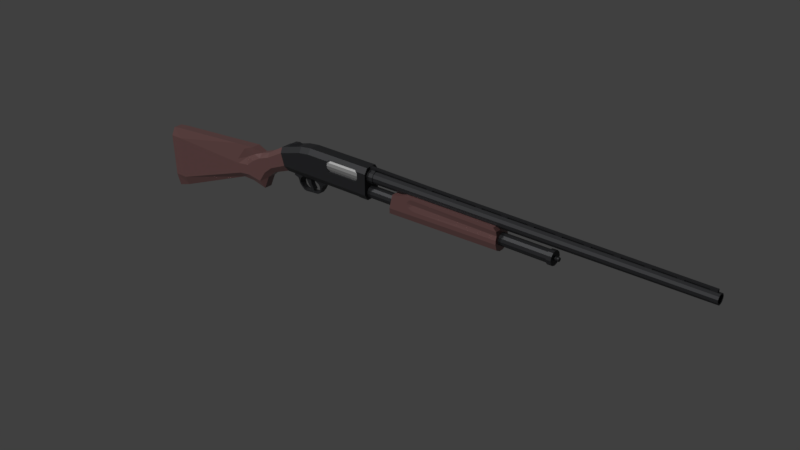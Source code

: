 # Source: PumpShotgun.blend  (saved by Blender 2.79.0; exported with 4.5.12 LTS)
import bpy
from mathutils import Matrix  # noqa: F401  (used for matrix-valued properties, if any)

bpy.ops.wm.read_factory_settings(use_empty=True)
scene = bpy.context.scene
scene.name = 'Scene'

# ---- collections
col_collection_1 = bpy.data.collections.new('Collection 1'); scene.collection.children.link(col_collection_1)

# ---- materials (node trees are filled in below, after node groups)
mat_material_001 = bpy.data.materials.new('Material.001')
mat_material_001.alpha_threshold = 0.0
mat_material_001.roughness = 0.5
mat_material_002 = bpy.data.materials.new('Material.002')
mat_material_002.alpha_threshold = 0.0
mat_material_002.roughness = 0.5
mat_material_003 = bpy.data.materials.new('Material.003')
mat_material_003.alpha_threshold = 0.0
mat_material_003.roughness = 0.5

# ---- material node trees
mat_material_001.use_nodes = True; mat_material_001.node_tree.nodes.clear()
_N = mat_material_001.node_tree.nodes; _L = mat_material_001.node_tree.links
n0 = _N.new('ShaderNodeOutputMaterial'); n0.name = 'Material Output'; n0.location = (300, 300)
n1 = _N.new('ShaderNodeBsdfPrincipled'); n1.name = 'Principled BSDF'; n1.location = (10, 300)
n1.width = 150
n1.subsurface_method = 'BURLEY'
n1.inputs[0].default_value = (0.03348, 0.03425, 0.03741, 1.0)
n1.inputs[1].default_value = 0.459
n1.inputs[2].default_value = 0.4918
n1.inputs[3].default_value = 1.45
n1.inputs[9].default_value = (1.0, 1.0, 1.0)
n1.inputs[13].default_value = 0.3934
_L.new(n1.outputs[0], n0.inputs[0])
n0.is_active_output = True
mat_material_002.use_nodes = True; mat_material_002.node_tree.nodes.clear()
_N = mat_material_002.node_tree.nodes; _L = mat_material_002.node_tree.links
n0 = _N.new('ShaderNodeOutputMaterial'); n0.name = 'Material Output'; n0.location = (300, 300)
n1 = _N.new('ShaderNodeBsdfPrincipled'); n1.name = 'Principled BSDF'; n1.location = (10, 300)
n1.width = 150
n1.subsurface_method = 'BURLEY'
n1.inputs[0].default_value = (0.1789, 0.08604, 0.08289, 1.0)
n1.inputs[1].default_value = 0.1475
n1.inputs[2].default_value = 0.3443
n1.inputs[3].default_value = 1.45
n1.inputs[9].default_value = (1.0, 1.0, 1.0)
n1.inputs[13].default_value = 1.0
_L.new(n1.outputs[0], n0.inputs[0])
n0.is_active_output = True
mat_material_003.use_nodes = True; mat_material_003.node_tree.nodes.clear()
_N = mat_material_003.node_tree.nodes; _L = mat_material_003.node_tree.links
n0 = _N.new('ShaderNodeOutputMaterial'); n0.name = 'Material Output'; n0.location = (300, 300)
n1 = _N.new('ShaderNodeBsdfPrincipled'); n1.name = 'Principled BSDF'; n1.location = (10, 300)
n1.width = 150
n1.subsurface_method = 'BURLEY'
n1.inputs[0].default_value = (0.5815, 0.5815, 0.5815, 1.0)
n1.inputs[1].default_value = 1.0
n1.inputs[2].default_value = 0.6557
n1.inputs[3].default_value = 1.45
n1.inputs[9].default_value = (1.0, 1.0, 1.0)
n1.inputs[13].default_value = 1.0
_L.new(n1.outputs[0], n0.inputs[0])
n0.is_active_output = True

# ---- world
world_world = bpy.data.worlds.new('World'); scene.world = world_world
world_world.color = (0.05088, 0.05088, 0.05088)
world_world.use_sun_shadow = False
world_world.sun_shadow_jitter_overblur = 0.0
world_world.cycles.sampling_method = 'MANUAL'

# ---- lights
light_sun_001 = bpy.data.lights.new('Sun.001', 'SUN')
light_sun_001.transmission_factor = 0.0
light_sun_001.angle = 0.1993
light_sun_001.energy = 1.0
light_sun_001.shadow_buffer_clip_start = 0.5
light_sun_001.shadow_soft_size = 0.1
light_sun_001.shadow_cascade_max_distance = 1000.0
light_sun = bpy.data.lights.new('Sun', 'SUN')
light_sun.transmission_factor = 0.0
light_sun.angle = 0.1993
light_sun.energy = 1.0
light_sun.shadow_buffer_clip_start = 0.5
light_sun.shadow_soft_size = 0.1
light_sun.shadow_cascade_max_distance = 1000.0

# ---- meshes
me_cube_007 = bpy.data.meshes.new('Cube.007')
me_cube_007.from_pydata([(-1.474, -1.0, 0.7226), (-1.474, 1.0, 0.7226), (7.93, -1.0, 0.729), (7.93, 1.0, 0.729), (-0.2885, 1.0, 1.0), (-0.2885, -1.0, 1.0), (-0.9, -1.0, 0.7849), (-0.9, 1.0, 0.7849), (7.674, 1.0, 1.0), (7.674, -1.0, 1.0), (-1.923, -0.273, -1.201), (-1.753, -1.0, -0.4701), (-1.873, -0.7871, -0.9867), (-1.753, 1.0, -0.4701), (-1.923, 0.273, -1.201), (-1.873, 0.7871, -0.9867), (7.93, -1.0, -0.2729), (7.93, -0.273, -1.0), (7.93, -0.7871, -0.787), (7.93, 0.273, -1.0), (7.93, 1.0, -0.2729), (7.93, 0.7871, -0.787), (-0.6985, 0.273, -1.176), (-0.5609, 1.0, -0.4458), (-0.6582, 0.7871, -0.9619), (-0.6985, -0.273, -1.176), (-0.5609, -1.0, -0.4458), (-0.6582, -0.7871, -0.9619), (-1.192, 1.0, -0.4587), (-1.363, 0.273, -1.189), (-1.313, 0.7871, -0.9753), (-1.192, -1.0, -0.4587), (-1.363, -0.273, -1.189), (-1.313, -0.7871, -0.9753), (7.666, -1.0, -0.2783), (7.661, -0.273, -1.005), (7.663, -0.7871, -0.7925), (7.666, 1.0, -0.2783), (7.661, 0.273, -1.005), (7.663, 0.7871, -0.7925), (7.93, 1.0, 0.04167), (7.668, 1.0, 0.03808), (7.672, 1.0, 0.7322), (7.672, -1.0, 0.7322), (7.668, -1.0, 0.03808), (7.93, -1.0, 0.04167), (0.4784, 1.0, -0.06052), (0.02321, 1.0, 0.1067), (-0.08827, 1.0, 0.3297), (-0.08827, 1.0, 0.5062), (0.07895, 1.0, 0.7291), (0.3391, 1.0, 0.8221), (0.4784, -1.0, -0.06052), (0.02321, -1.0, 0.1067), (-0.08827, -1.0, 0.3297), (-0.08827, -1.0, 0.5062), (0.07896, -1.0, 0.7291), (0.3391, -1.0, 0.8221), (7.93, 0.884, 0.3668), (7.67, 0.884, 0.3678), (7.93, -0.884, 0.3668), (7.67, -0.884, 0.3678), (0.432, 0.884, 0.3947), (0.432, -0.884, 0.3947), (-3.624, 0.687, 1.086), (24.19, 0.4443, 1.149), (-3.624, 0.5026, 0.8486), (24.19, 0.3346, 1.007), (-3.624, 0.1836, 0.7114), (24.19, 0.1247, 0.917), (-3.624, -0.1846, 0.7116), (24.19, -0.1253, 0.9171), (-3.624, -0.5033, 0.8491), (24.19, -0.3351, 1.008), (-3.624, -0.6872, 1.087), (24.19, -0.4444, 1.149), (-3.624, -0.687, 1.362), (24.19, -0.4443, 1.299), (-3.624, -0.5026, 1.6), (24.19, -0.3346, 1.441), (-3.624, -0.1836, 1.737), (24.19, -0.1247, 1.531), (-3.624, 0.1846, 1.737), (24.19, 0.1253, 1.531), (-3.624, 0.5033, 1.599), (24.19, 0.3351, 1.441), (-3.624, 0.6872, 1.361), (24.19, 0.4444, 1.299), (-3.624, 0.745, 1.075), (-3.624, 0.5451, 0.8169), (-3.624, 0.1992, 0.6681), (-3.624, -0.2001, 0.6683), (-3.624, -0.5458, 0.8174), (-3.624, -0.7453, 1.076), (-3.624, -0.745, 1.373), (-3.624, -0.5451, 1.631), (-3.624, -0.1992, 1.78), (-3.624, 0.2001, 1.78), (-3.624, 0.5458, 1.631), (-3.624, 0.7452, 1.373), (-4.189, 0.745, 1.075), (-4.189, 0.5451, 0.8169), (-4.189, 0.1992, 0.6681), (-4.189, -0.2001, 0.6683), (-4.189, -0.5458, 0.8174), (-4.189, -0.7453, 1.076), (-4.189, -0.745, 1.373), (-4.189, -0.5451, 1.631), (-4.189, -0.1992, 1.78), (-4.189, 0.2001, 1.78), (-4.189, 0.5458, 1.631), (-4.189, 0.7452, 1.373), (-4.208, 0.6583, -0.08113), (-4.208, 0.5701, -0.3267), (-4.208, 0.3292, -0.5065), (-4.208, 5.534e-08, -0.5723), (-4.208, -0.3292, -0.5065), (-4.208, -0.5701, -0.3267), (-4.208, -0.6583, -0.08113), (-4.208, -0.5701, 0.1644), (-4.208, -0.3292, 0.3442), (-4.208, -2.22e-07, 0.41), (-4.208, 0.3292, 0.3442), (-4.208, 0.5701, 0.1644), (11.94, 0.5701, -0.3267), (11.94, 0.6583, -0.08113), (11.94, 0.3292, -0.5065), (11.94, 5.534e-08, -0.5723), (11.94, -0.3292, -0.5065), (11.94, -0.5701, -0.3267), (11.94, -0.6583, -0.08113), (11.94, -0.5701, 0.1644), (11.94, -0.3292, 0.3442), (11.94, -2.22e-07, 0.41), (11.94, 0.3292, 0.3442), (11.94, 0.5701, 0.1644), (11.94, 0.674, -0.3714), (11.94, 0.7783, -0.08113), (11.94, 0.3891, -0.584), (11.94, 6.904e-08, -0.6617), (11.94, -0.3891, -0.584), (11.94, -0.674, -0.3714), (11.94, -0.7783, -0.08113), (11.94, -0.674, 0.2092), (11.94, -0.3891, 0.4217), (11.94, -2.588e-07, 0.4995), (11.94, 0.3891, 0.4217), (11.94, 0.674, 0.2092), (12.34, 0.674, -0.3714), (12.34, 0.7783, -0.08113), (12.34, 0.3891, -0.584), (12.34, 6.904e-08, -0.6617), (12.34, -0.3891, -0.584), (12.34, -0.674, -0.3714), (12.34, -0.7783, -0.08113), (12.34, -0.674, 0.2092), (12.34, -0.3891, 0.4217), (12.34, -2.588e-07, 0.4995), (12.34, 0.3891, 0.4217), (12.34, 0.674, 0.2092), (12.34, 0.1533, -0.1472), (12.34, 0.177, -0.08113), (12.34, 0.08852, -0.1955), (12.34, -2.171e-08, -0.2132), (12.34, -0.08852, -0.1955), (12.34, -0.1533, -0.1472), (12.34, -0.177, -0.08113), (12.34, -0.1533, -0.0151), (12.34, -0.08852, 0.03325), (12.34, -9.628e-08, 0.05094), (12.34, 0.08852, 0.03325), (12.34, 0.1533, -0.0151), (12.4, 0.1533, -0.1472), (12.4, 0.177, -0.08113), (12.4, 0.08852, -0.1955), (12.4, -2.171e-08, -0.2132), (12.4, -0.08852, -0.1955), (12.4, -0.1533, -0.1472), (12.4, -0.177, -0.08113), (12.4, -0.1533, -0.01509), (12.4, -0.08852, 0.03325), (12.4, -9.628e-08, 0.05094), (12.4, 0.08852, 0.03325), (12.4, 0.1533, -0.01509), (12.4, 0.2046, -0.1693), (12.4, 0.2363, -0.08113), (12.4, 0.1181, -0.2338), (12.4, -1.247e-08, -0.2574), (12.4, -0.1181, -0.2338), (12.4, -0.2046, -0.1693), (12.4, -0.2363, -0.08113), (12.4, -0.2046, 0.007007), (12.4, -0.1181, 0.07153), (12.4, -1.12e-07, 0.09514), (12.4, 0.1181, 0.07153), (12.4, 0.2046, 0.007007), (12.65, 0.2046, -0.1693), (12.65, 0.2363, -0.08113), (12.65, 0.1181, -0.2338), (12.65, -1.247e-08, -0.2574), (12.65, -0.1181, -0.2338), (12.65, -0.2046, -0.1693), (12.65, -0.2363, -0.08113), (12.65, -0.2046, 0.007007), (12.65, -0.1181, 0.07153), (12.65, -1.12e-07, 0.09514), (12.65, 0.1181, 0.07153), (12.65, 0.2046, 0.007007), (12.7, 0.1795, -0.1584), (12.7, 0.2072, -0.08113), (12.7, 0.1036, -0.215), (12.7, -1.607e-08, -0.2357), (12.7, -0.1036, -0.215), (12.7, -0.1795, -0.1584), (12.7, -0.2072, -0.08113), (12.7, -0.1795, -0.003832), (12.7, -0.1036, 0.05275), (12.7, -1.034e-07, 0.07347), (12.7, 0.1036, 0.05275), (12.7, 0.1795, -0.003832), (23.99, -0.1448, 1.628), (23.49, -0.1455, 1.63), (21.76, -0.1479, 1.637), (21.25, -0.1486, 1.639), (19.51, -0.1511, 1.646), (18.99, -0.1518, 1.648), (17.27, -0.1542, 1.655), (16.76, -0.1549, 1.657), (15.04, -0.1574, 1.663), (14.51, -0.1581, 1.665), (12.82, -0.1605, 1.672), (12.3, -0.1612, 1.674), (10.59, -0.1636, 1.681), (10.08, -0.1643, 1.683), (8.413, -0.1667, 1.689), (7.881, -0.1674, 1.692), (6.213, -0.1698, 1.698), (5.681, -0.1705, 1.7), (3.996, -0.1729, 1.707), (3.466, -0.1737, 1.709), (1.795, -0.176, 1.715), (1.28, -0.1767, 1.717), (23.99, 0.1455, 1.628), (23.49, 0.1462, 1.63), (21.76, 0.1486, 1.637), (21.25, 0.1494, 1.639), (19.51, 0.1518, 1.646), (18.99, 0.1526, 1.648), (17.27, 0.155, 1.654), (16.76, 0.1557, 1.656), (15.04, 0.1581, 1.663), (14.51, 0.1589, 1.665), (12.82, 0.1613, 1.672), (12.3, 0.162, 1.674), (10.59, 0.1644, 1.681), (10.08, 0.1652, 1.683), (8.413, 0.1675, 1.689), (7.882, 0.1683, 1.691), (6.213, 0.1706, 1.698), (5.681, 0.1714, 1.7), (3.996, 0.1738, 1.707), (3.466, 0.1745, 1.709), (1.795, 0.1769, 1.715), (1.28, 0.1776, 1.717), (23.99, -0.1447, 1.731), (23.49, -0.1454, 1.733), (21.76, -0.1478, 1.74), (21.25, -0.1485, 1.742), (19.51, -0.151, 1.749), (18.99, -0.1517, 1.751), (17.27, -0.1541, 1.758), (16.76, -0.1549, 1.76), (15.04, -0.1573, 1.766), (14.51, -0.158, 1.768), (12.82, -0.1604, 1.775), (12.3, -0.1611, 1.777), (10.59, -0.1635, 1.784), (10.08, -0.1643, 1.786), (8.413, -0.1666, 1.792), (7.881, -0.1674, 1.794), (6.214, -0.1697, 1.801), (5.682, -0.1705, 1.803), (3.997, -0.1728, 1.81), (3.466, -0.1736, 1.812), (1.796, -0.1759, 1.818), (1.281, -0.1767, 1.82), (23.99, 0.1456, 1.731), (23.49, 0.1463, 1.733), (21.76, 0.1487, 1.74), (21.25, 0.1494, 1.742), (19.51, 0.1519, 1.749), (18.99, 0.1527, 1.751), (17.27, 0.1551, 1.757), (16.76, 0.1558, 1.759), (15.04, 0.1582, 1.766), (14.51, 0.159, 1.768), (12.82, 0.1614, 1.775), (12.3, 0.1621, 1.777), (10.59, 0.1645, 1.784), (10.08, 0.1653, 1.786), (8.413, 0.1676, 1.792), (7.882, 0.1684, 1.794), (6.214, 0.1707, 1.801), (5.682, 0.1715, 1.803), (3.997, 0.1739, 1.81), (3.467, 0.1746, 1.812), (1.795, 0.177, 1.818), (1.281, 0.1777, 1.82), (23.99, -0.1446, 1.841), (23.49, -0.1453, 1.843), (21.76, -0.1477, 1.85), (21.25, -0.1484, 1.852), (19.52, -0.1509, 1.858), (18.99, -0.1516, 1.86), (17.27, -0.154, 1.867), (16.76, -0.1548, 1.869), (15.04, -0.1572, 1.876), (14.51, -0.1579, 1.878), (12.82, -0.1603, 1.885), (12.31, -0.161, 1.887), (10.59, -0.1634, 1.893), (10.08, -0.1642, 1.895), (8.414, -0.1665, 1.902), (7.881, -0.1673, 1.904), (6.214, -0.1696, 1.911), (5.682, -0.1704, 1.913), (3.997, -0.1727, 1.919), (3.467, -0.1735, 1.921), (1.796, -0.1758, 1.928), (1.281, -0.1766, 1.93), (23.99, 0.1457, 1.841), (23.49, 0.1464, 1.843), (21.76, 0.1488, 1.849), (21.25, 0.1495, 1.851), (19.51, 0.152, 1.858), (18.99, 0.1527, 1.86), (17.27, 0.1552, 1.867), (16.76, 0.1559, 1.869), (15.04, 0.1583, 1.876), (14.51, 0.1591, 1.878), (12.82, 0.1615, 1.885), (12.31, 0.1622, 1.887), (10.59, 0.1646, 1.893), (10.08, 0.1653, 1.895), (8.414, 0.1677, 1.902), (7.883, 0.1685, 1.904), (6.214, 0.1708, 1.911), (5.682, 0.1716, 1.913), (3.997, 0.174, 1.919), (3.467, 0.1747, 1.921), (1.795, 0.1771, 1.928), (1.281, 0.1778, 1.93), (-3.624, -0.1991, 1.877), (-3.624, 0.2002, 1.877), (-4.189, -0.1991, 1.877), (-4.189, 0.2002, 1.877), (-3.624, -0.199, 1.987), (-3.624, 0.2003, 1.986), (-4.189, -0.199, 1.987), (-4.189, 0.2003, 1.986), (-13.24, 0.6253, 1.249), (-13.24, -0.6253, 1.249), (-13.12, 1.004, 0.8526), (-13.12, -1.004, 0.8526), (-12.82, 1.004, -0.1722), (-12.82, -1.004, -0.1722), (-12.67, 0.5591, -0.6658), (-12.67, -0.5591, -0.6658), (-14.88, 0.5334, 0.2932), (-14.88, -0.5334, 0.2932), (-14.78, 0.8567, -0.04506), (-14.78, -0.8567, -0.04506), (-14.4, 0.4769, -1.34), (-14.4, -0.4769, -1.34), (-14.52, 0.8567, -0.9192), (-14.52, -0.8567, -0.9192), (-16.84, 0.5334, 0.2317), (-16.84, -0.5334, 0.2317), (-16.55, 0.8567, -0.8193), (-16.55, -0.8567, -0.8193), (-15.63, 0.4769, -3.118), (-15.63, -0.4769, -3.118), (-15.91, 0.8567, -2.456), (-15.91, -0.8567, -2.456), (-15.31, -0.8567, -1.563), (-15.31, 0.8567, -1.563), (-15.14, -0.4769, -2.003), (-15.14, 0.4769, -2.003), (-15.75, -0.8567, -0.3858), (-15.75, 0.8567, -0.3858), (-15.85, -0.3806, -0.04757), (-15.85, 0.3806, -0.04757), (-25.89, 0.5334, -0.4471), (-25.89, -0.5334, -0.4471), (-25.83, 0.8567, -1.282), (-25.83, -0.8567, -1.282), (-25.53, 0.4769, -5.73), (-25.53, -0.4769, -5.73), (-25.58, 0.8567, -4.929), (-25.58, -0.8567, -4.929), (-18.87, 0.5334, 0.07096), (-18.41, 0.8567, -1.55), (-18.07, 0.4769, -2.775), (-18.24, 0.8567, -2.379), (-18.87, -0.5334, 0.07096), (-18.41, -0.8567, -1.55), (-18.24, -0.8567, -2.379), (-18.07, -0.4769, -2.775), (-17.84, 0.5334, 0.1524), (-17.2, 0.8567, -2.262), (-17.32, -0.8567, -1.401), (-16.98, -0.4769, -2.793), (-17.32, 0.8567, -1.401), (-16.98, 0.4769, -2.793), (-17.84, -0.5334, 0.1524), (-17.2, -0.8567, -2.262), (-17.75, -0.5907, -0.1231), (-18.51, 0.7851, -1.192), (-17.75, 0.5907, -0.1231), (-18.51, -0.7851, -1.192), (-16.67, -0.5125, -0.3694), (-17.52, 0.5245, -0.8167), (-17.52, -0.5245, -0.8167), (-16.67, 0.5125, -0.3694), (-26.78, 0.5334, -0.5531), (-26.78, -0.5334, -0.5531), (-26.89, 0.8567, -1.282), (-26.89, -0.8567, -1.282), (-26.7, 0.4769, -6.087), (-26.7, -0.4769, -6.087), (-26.73, 0.8567, -4.929), (-26.73, -0.8567, -4.929), (-8.562, -0.4991, -0.5676), (-8.562, -0.4991, -0.4561), (-8.562, 0.4991, -0.5676), (-8.562, 0.4991, -0.4561), (-4.975, -0.1992, -0.5676), (-5.198, -0.4991, -0.5676), (-5.04, -0.4113, -0.5676), (-5.198, -0.4991, -0.4561), (-4.975, -0.1992, -0.4561), (-5.04, -0.4113, -0.4561), (-5.198, 0.4991, -0.5676), (-4.975, 0.1992, -0.5676), (-5.04, 0.4113, -0.5676), (-4.975, 0.1992, -0.4561), (-5.198, 0.4991, -0.4561), (-5.04, 0.4113, -0.4561), (-8.173, -0.7446, 0.6563), (-8.173, -0.7446, 1.701), (-8.173, 0.5412, 0.6563), (-8.173, 0.5412, 1.701), (-4.959, -0.7446, 0.6563), (-4.959, -0.7446, 1.701), (-4.959, 0.5412, 0.6563), (-4.959, 0.5412, 1.701), (-8.173, -0.9272, 0.9175), (-8.173, -0.9888, 1.179), (-8.173, -0.9272, 1.44), (-8.173, 0.5412, 1.44), (-8.173, 0.5412, 1.179), (-8.173, 0.5412, 0.9175), (-4.959, 0.5412, 1.44), (-4.959, 0.5412, 1.179), (-4.959, 0.5412, 0.9175), (-4.959, -0.9272, 1.44), (-4.959, -0.9888, 1.179), (-4.959, -0.9272, 0.9175), (-11.04, 0.6317, 1.878), (-13.25, 0.6317, 1.255), (-13.25, -0.6317, 1.255), (-11.04, -0.6317, 1.878), (-10.07, 0.6317, 1.999), (-10.07, -0.6317, 1.999), (-11.04, 1.015, 1.444), (-13.13, 1.015, 0.8547), (-13.13, -1.015, 0.8547), (-11.04, -1.015, 1.444), (-4.177, 0.6317, 1.999), (-4.177, -0.6317, 1.999), (-10.07, 1.015, 1.564), (-10.07, -1.015, 1.564), (-12.82, 1.015, -0.1806), (-11.04, 1.015, -0.1806), (-11.04, -1.015, -0.1806), (-12.82, -1.015, -0.1806), (-4.177, 0.5648, -0.6793), (-4.177, 1.015, -0.1806), (-4.177, 1.015, 1.564), (-4.177, -1.015, 1.564), (-4.177, -1.015, -0.1806), (-4.177, -0.5648, -0.6793), (-8.008, -1.015, 1.564), (-7.898, -0.9177, 1.674), (-5.204, -0.9177, 1.674), (-5.094, -1.015, 1.564), (-10.07, 1.015, -0.1806), (-10.07, -1.015, -0.1806), (-11.04, 0.5648, -0.6793), (-11.98, 0.5648, -0.6793), (-12.67, 0.5648, -0.6793), (-12.67, -0.5648, -0.6793), (-11.98, -0.5648, -0.6793), (-11.04, -0.5648, -0.6793), (-4.973, 0.5648, -0.6793), (-4.973, -0.5648, -0.6793), (-4.973, -0.5197, -0.6793), (-4.954, -0.5197, -0.6793), (-4.954, 0.5197, -0.6793), (-4.973, 0.5197, -0.6793), (-5.104, 0.6209, -0.6171), (-4.973, -1.015, 1.443), (-4.973, -1.015, 0.9304), (-5.204, -1.015, 0.6987), (-7.898, -1.015, 0.6987), (-8.13, -1.015, 0.9304), (-8.13, -1.015, 1.443), (-5.104, -0.6209, -0.6171), (-10.07, 0.5648, -0.6793), (-10.07, -0.5648, -0.6793), (-11.23, 0.5648, -0.8272), (-11.98, 0.5648, -0.8272), (-11.98, -0.5648, -0.8272), (-11.23, -0.5648, -0.8272), (-5.104, 0.5197, -0.6171), (-5.104, -0.5197, -0.6171), (-5.103, -0.5197, 0.7999), (-4.973, -0.5197, 0.9304), (-4.973, -0.5197, 1.443), (-5.103, -0.5197, 1.573), (-5.103, -0.5197, 1.729), (-4.953, -0.5197, 1.729), (-4.953, 0.5197, 1.729), (-5.103, 0.5197, 1.729), (-8.371, 0.6209, -0.6171), (-8.371, -0.6209, -0.6171), (-9.773, 0.5648, -0.6793), (-9.773, -0.5648, -0.6793), (-11.31, 0.5648, -0.922), (-11.64, 0.5648, -0.922), (-11.64, -0.5648, -0.922), (-11.31, -0.5648, -0.922), (-8.371, 0.5197, -0.6171), (-8.371, -0.5197, -0.6171), (-8.37, -0.5197, 1.729), (-5.204, -0.5197, 1.674), (-7.898, -0.5197, 1.674), (-8.13, -0.5197, 1.443), (-8.13, -0.5197, 0.9304), (-7.898, -0.5197, 0.6987), (-5.204, -0.5197, 0.6987), (-8.37, 0.5197, 1.729), (-11.39, 0.5035, -1.056), (-11.59, 0.5035, -1.056), (-11.59, -0.5035, -1.056), (-11.39, -0.5035, -1.056), (-8.491, 0.5197, -0.6793), (-8.491, 0.5648, -0.6793), (-8.491, -0.5648, -0.6793), (-8.491, -0.5197, -0.6793), (-8.509, -0.5197, -0.6793), (-8.507, -0.5197, 1.729), (-8.509, 0.5197, -0.6793), (-8.507, 0.5197, 1.729), (-8.531, 0.5648, -0.6793), (-8.531, -0.5648, -0.6793), (-9.401, 0.5035, -0.9338), (-9.401, -0.5035, -0.9338), (-11.56, 0.3946, -1.463), (-11.46, -0.3946, -1.342), (-8.906, 0.5035, -0.9096), (-9.32, 0.451, -1.185), (-9.32, -0.451, -1.185), (-11.56, -0.3946, -1.463), (-11.46, 0.3946, -1.342), (-8.906, -0.5035, -0.9096), (-9.35, 0.3946, -1.428), (-9.35, -0.3946, -1.428), (-9.092, -0.451, -1.184), (-11.42, 0.313, -1.734), (-11.42, -0.313, -1.734), (-11.32, -0.313, -1.663), (-11.32, 0.313, -1.663), (-9.092, 0.451, -1.184), (-9.505, 0.313, -1.673), (-9.505, -0.313, -1.673), (-9.218, -0.3946, -1.458), (-11.16, 0.313, -1.947), (-11.16, -0.313, -1.947), (-11.1, -0.313, -1.822), (-11.1, 0.313, -1.822), (-9.218, 0.3946, -1.458), (-9.723, 0.313, -1.779), (-9.723, -0.313, -1.779), (-9.433, -0.313, -1.78), (-10.94, 0.313, -2.004), (-10.94, -0.313, -2.004), (-10.93, -0.313, -1.865), (-10.93, 0.313, -1.865), (-9.433, 0.313, -1.78), (-9.651, 0.313, -1.898), (-9.651, -0.313, -1.898), (-11.55, 0.3375, 1.733), (-12.73, 0.3375, 1.4), (-12.73, -0.3375, 1.4), (-11.55, -0.3375, 1.733), (-11.92, 0.3375, 1.822), (-12.34, 0.3375, 1.749), (-12.34, -0.3375, 1.749), (-11.92, -0.3375, 1.822), (24.19, 0.3954, 0.9287), (24.19, 0.5404, 1.116), (24.19, 0.1445, 0.8208), (24.19, -0.1452, 0.8209), (24.19, -0.396, 0.9291), (24.19, -0.5406, 1.116), (24.19, -0.5404, 1.332), (24.19, -0.3954, 1.519), (24.19, -0.1445, 1.627), (24.19, 0.1452, 1.627), (24.19, 0.396, 1.519), (24.19, 0.5406, 1.332), (14.91, 0.3347, 1.007), (14.91, 0.4443, 1.149), (14.91, 0.1247, 0.917), (14.91, -0.1253, 0.9171), (14.91, -0.335, 1.008), (14.91, -0.4444, 1.149), (14.91, -0.4443, 1.299), (14.91, -0.3346, 1.441), (14.91, -0.1247, 1.531), (14.91, 0.1253, 1.531), (14.91, 0.3351, 1.441), (14.91, 0.4445, 1.299), (-10.92, -0.2823, -0.941), (-11.01, -0.2823, -0.623), (-10.92, 0.2823, -0.941), (-11.01, 0.2823, -0.623), (-10.44, -0.2823, -0.8318), (-10.44, -0.2823, -0.623), (-10.44, 0.2823, -0.8318), (-10.44, 0.2823, -0.623), (-10.6, 0.2823, -1.435), (-10.6, -0.2823, -1.435), (-10.33, 0.2823, -1.285), (-10.33, -0.2823, -1.285), (-10.16, 0.2823, -1.738), (-10.16, -0.2823, -1.738), (-10.1, 0.2823, -1.654), (-10.1, -0.2823, -1.654)], [], [(31, 6, 0, 11), (23, 4, 8, 42, 51, 50, 49, 48, 47, 46, 41, 37), (16, 45, 44, 34), (13, 1, 7, 28), (19, 21, 20, 40, 45, 16, 18, 17), (7, 1, 0, 6), (8, 4, 5, 9), (26, 5, 6, 31), (22, 38, 35, 25), (38, 19, 17, 35), (10, 12, 11, 0, 1, 13, 15, 14), (4, 7, 6, 5), (34, 44, 52, 53, 54, 55, 56, 57, 43, 9, 5, 26), (37, 41, 40, 20), (3, 8, 9, 2), (29, 22, 25, 32), (28, 7, 4, 23), (29, 14, 15, 30), (30, 15, 13, 28), (35, 17, 18, 36), (36, 18, 16, 34), (38, 22, 24, 39), (39, 24, 23, 37), (32, 25, 27, 33), (33, 27, 26, 31), (22, 29, 30, 24), (24, 30, 28, 23), (10, 32, 33, 12), (12, 33, 31, 11), (25, 35, 36, 27), (27, 36, 34, 26), (19, 38, 39, 21), (21, 39, 37, 20), (14, 29, 32, 10), (56, 55, 63), (44, 45, 60, 61), (43, 2, 9), (40, 41, 59, 58), (3, 42, 8), (45, 40, 58, 60), (62, 50, 51), (58, 59, 42, 3), (61, 60, 2, 43), (60, 58, 3, 2), (57, 56, 63), (55, 54, 63), (57, 63, 61, 43), (61, 63, 52, 44), (63, 54, 53), (53, 52, 63), (46, 47, 62), (48, 62, 47), (46, 62, 59, 41), (62, 48, 49), (49, 50, 62), (42, 59, 62, 51), (64, 611, 610, 66), (66, 610, 612, 68), (68, 612, 613, 70), (70, 613, 614, 72), (72, 614, 615, 74), (74, 615, 616, 76), (76, 616, 617, 78), (78, 617, 618, 220, 221, 222, 223, 224, 225, 226, 227, 228, 229, 230, 231, 232, 233, 234, 235, 236, 237, 238, 239, 240, 241, 80), (80, 241, 263, 82), (82, 263, 262, 261, 260, 259, 258, 257, 256, 255, 254, 253, 252, 251, 250, 249, 248, 247, 246, 245, 244, 243, 242, 619, 620, 84), (69, 67, 622, 624), (84, 620, 621, 86), (86, 621, 611, 64), (72, 74, 93, 92), (99, 88, 100, 111), (70, 72, 92, 91), (86, 64, 88, 99), (64, 66, 89, 88), (68, 70, 91, 90), (84, 86, 99, 98), (66, 68, 90, 89), (82, 84, 98, 97), (80, 82, 97, 96), (78, 80, 96, 95), (76, 78, 95, 94), (74, 76, 94, 93), (89, 90, 102, 101), (97, 109, 355, 353), (93, 94, 106, 105), (90, 91, 103, 102), (97, 98, 110, 109), (94, 95, 107, 106), (91, 92, 104, 103), (98, 99, 111, 110), (88, 89, 101, 100), (95, 96, 108, 107), (92, 93, 105, 104), (139, 138, 150, 151), (127, 126, 138, 139), (117, 116, 128, 129), (112, 123, 135, 125), (114, 113, 124, 126), (121, 120, 132, 133), (118, 117, 129, 130), (115, 114, 126, 127), (122, 121, 133, 134), (119, 118, 130, 131), (116, 115, 127, 128), (123, 122, 134, 135), (113, 112, 125, 124), (120, 119, 131, 132), (134, 133, 145, 146), (131, 130, 142, 143), (128, 127, 139, 140), (135, 134, 146, 147), (124, 125, 137, 136), (132, 131, 143, 144), (129, 128, 140, 141), (125, 135, 147, 137), (126, 124, 136, 138), (133, 132, 144, 145), (130, 129, 141, 142), (154, 153, 165, 166), (146, 145, 157, 158), (143, 142, 154, 155), (140, 139, 151, 152), (147, 146, 158, 159), (136, 137, 149, 148), (144, 143, 155, 156), (141, 140, 152, 153), (137, 147, 159, 149), (138, 136, 148, 150), (145, 144, 156, 157), (142, 141, 153, 154), (166, 165, 177, 178), (151, 150, 162, 163), (158, 157, 169, 170), (155, 154, 166, 167), (152, 151, 163, 164), (159, 158, 170, 171), (148, 149, 161, 160), (156, 155, 167, 168), (153, 152, 164, 165), (149, 159, 171, 161), (150, 148, 160, 162), (157, 156, 168, 169), (181, 180, 192, 193), (163, 162, 174, 175), (170, 169, 181, 182), (167, 166, 178, 179), (164, 163, 175, 176), (171, 170, 182, 183), (160, 161, 173, 172), (168, 167, 179, 180), (165, 164, 176, 177), (161, 171, 183, 173), (162, 160, 172, 174), (169, 168, 180, 181), (186, 184, 196, 198), (178, 177, 189, 190), (175, 174, 186, 187), (182, 181, 193, 194), (179, 178, 190, 191), (176, 175, 187, 188), (183, 182, 194, 195), (172, 173, 185, 184), (180, 179, 191, 192), (177, 176, 188, 189), (173, 183, 195, 185), (174, 172, 184, 186), (197, 207, 219, 209), (193, 192, 204, 205), (190, 189, 201, 202), (187, 186, 198, 199), (194, 193, 205, 206), (191, 190, 202, 203), (188, 187, 199, 200), (195, 194, 206, 207), (184, 185, 197, 196), (192, 191, 203, 204), (189, 188, 200, 201), (185, 195, 207, 197), (208, 209, 219, 218, 217, 216, 215, 214, 213, 212, 211, 210), (198, 196, 208, 210), (205, 204, 216, 217), (202, 201, 213, 214), (199, 198, 210, 211), (206, 205, 217, 218), (203, 202, 214, 215), (200, 199, 211, 212), (207, 206, 218, 219), (196, 197, 209, 208), (204, 203, 215, 216), (201, 200, 212, 213), (264, 286, 330, 308), (262, 263, 307, 306), (262, 240, 239, 261), (251, 229, 273, 295), (260, 238, 237, 259), (248, 249, 293, 292), (258, 236, 235, 257), (235, 234, 278, 279), (256, 234, 233, 255), (230, 252, 296, 274), (254, 232, 231, 253), (221, 220, 264, 265), (252, 230, 229, 251), (260, 261, 305, 304), (250, 228, 227, 249), (253, 231, 275, 297), (248, 226, 225, 247), (246, 247, 291, 290), (246, 224, 223, 245), (233, 232, 276, 277), (244, 222, 221, 243), (232, 254, 298, 276), (242, 220, 618, 619), (296, 297, 341, 340), (269, 268, 312, 313), (294, 295, 339, 338), (267, 266, 310, 311), (292, 293, 337, 336), (223, 222, 266, 267), (228, 250, 294, 272), (237, 236, 280, 281), (263, 241, 285, 307), (250, 251, 295, 294), (249, 227, 271, 293), (240, 262, 306, 284), (225, 224, 268, 269), (226, 248, 292, 270), (239, 238, 282, 283), (261, 239, 283, 305), (252, 253, 297, 296), (247, 225, 269, 291), (238, 260, 304, 282), (227, 226, 270, 271), (224, 246, 290, 268), (241, 240, 284, 285), (259, 237, 281, 303), (254, 255, 299, 298), (245, 223, 267, 289), (236, 258, 302, 280), (229, 228, 272, 273), (222, 244, 288, 266), (242, 243, 287, 286), (257, 235, 279, 301), (256, 257, 301, 300), (243, 221, 265, 287), (234, 256, 300, 278), (231, 230, 274, 275), (220, 242, 286, 264), (244, 245, 289, 288), (255, 233, 277, 299), (258, 259, 303, 302), (351, 329, 328, 350), (349, 327, 326, 348), (347, 325, 324, 346), (345, 323, 322, 344), (343, 321, 320, 342), (341, 319, 318, 340), (339, 317, 316, 338), (337, 315, 314, 336), (335, 313, 312, 334), (333, 311, 310, 332), (331, 309, 308, 330), (271, 270, 314, 315), (298, 299, 343, 342), (273, 272, 316, 317), (300, 301, 345, 344), (275, 274, 318, 319), (302, 303, 347, 346), (277, 276, 320, 321), (304, 305, 349, 348), (279, 278, 322, 323), (306, 307, 351, 350), (281, 280, 324, 325), (283, 282, 326, 327), (351, 357, 356, 329), (285, 284, 328, 329), (353, 355, 359, 357), (286, 287, 331, 330), (356, 357, 359, 358), (108, 96, 352, 354), (288, 289, 333, 332), (96, 97, 353, 352), (290, 291, 335, 334), (354, 352, 356, 358), (265, 264, 308, 309), (329, 356, 352, 285), (307, 285, 352, 353), (307, 353, 357, 351), (305, 306, 350, 349), (350, 328, 327, 349), (306, 305, 283, 284), (283, 327, 328, 284), (325, 326, 282, 281), (304, 303, 281, 282), (303, 304, 348, 347), (348, 326, 325, 347), (346, 324, 323, 345), (324, 280, 279, 323), (302, 301, 279, 280), (302, 346, 345, 301), (344, 322, 321, 343), (322, 278, 277, 321), (300, 344, 343, 299), (300, 299, 277, 278), (298, 297, 275, 276), (342, 320, 319, 341), (276, 275, 319, 320), (297, 298, 342, 341), (295, 296, 340, 339), (340, 318, 317, 339), (296, 295, 273, 274), (317, 318, 274, 273), (338, 316, 315, 337), (294, 293, 271, 272), (293, 294, 338, 337), (315, 316, 272, 271), (336, 314, 313, 335), (292, 291, 269, 270), (292, 336, 335, 291), (313, 314, 270, 269), (334, 312, 311, 333), (290, 289, 267, 268), (333, 289, 290, 334), (311, 312, 268, 267), (332, 310, 309, 331), (288, 287, 265, 266), (310, 266, 265, 309), (288, 332, 331, 287), (384, 379, 383), (375, 367, 365), (371, 365, 363), (373, 366, 367), (362, 368, 360), (366, 374, 364), (364, 370, 362), (369, 363, 361), (360, 369, 361), (386, 380, 387), (389, 423, 391), (401, 398, 394), (402, 398, 403), (417, 394, 400), (368, 389, 391), (372, 386, 387), (375, 388, 384), (373, 384, 386), (368, 390, 369), (387, 382, 385), (385, 378, 389), (388, 420, 379), (369, 388, 371), (374, 389, 370), (372, 385, 374), (386, 383, 381), (391, 377, 390), (399, 395, 427, 431), (397, 399, 431, 429), (393, 392, 424, 425), (404, 393, 395), (400, 393, 404), (407, 399, 397), (405, 399, 406), (407, 396, 402), (411, 402, 413), (410, 406, 415), (415, 407, 411), (408, 404, 414), (410, 422, 405), (418, 400, 408), (409, 402, 403), (412, 403, 401), (378, 409, 412), (382, 413, 409), (376, 418, 408), (379, 422, 410), (376, 414, 377), (383, 411, 381), (379, 415, 383), (381, 413, 380), (416, 404, 419), (416, 377, 414), (417, 421, 401), (418, 423, 421), (422, 419, 405), (420, 416, 422), (401, 421, 412), (421, 378, 412), (423, 376, 391), (420, 390, 377), (384, 388, 379), (375, 373, 367), (371, 375, 365), (373, 372, 366), (362, 370, 368), (366, 372, 374), (364, 374, 370), (369, 371, 363), (360, 368, 369), (386, 381, 380), (389, 378, 423), (401, 403, 398), (402, 396, 398), (392, 400, 394), (417, 401, 394), (368, 370, 389), (372, 373, 386), (375, 371, 388), (373, 375, 384), (368, 391, 390), (387, 380, 382), (385, 382, 378), (388, 390, 420), (369, 390, 388), (374, 385, 389), (372, 387, 385), (386, 384, 383), (391, 376, 377), (395, 393, 425, 427), (394, 398, 430, 426), (398, 396, 428, 430), (395, 405, 419), (419, 404, 395), (400, 392, 393), (407, 406, 399), (405, 395, 399), (407, 397, 396), (411, 407, 402), (410, 405, 406), (415, 406, 407), (408, 400, 404), (418, 417, 400), (409, 413, 402), (412, 409, 403), (378, 382, 409), (382, 380, 413), (379, 420, 422), (376, 408, 414), (383, 415, 411), (379, 410, 415), (381, 411, 413), (416, 414, 404), (417, 418, 421), (418, 376, 423), (422, 416, 419), (420, 377, 416), (421, 423, 378), (431, 426, 430), (424, 427, 425), (431, 428, 429), (431, 427, 426), (424, 426, 427), (431, 430, 428), (396, 397, 429, 428), (392, 394, 426, 424), (437, 439, 433, 432), (445, 447, 446, 435, 433, 439, 441, 440), (443, 445, 440, 436), (434, 435, 446, 442), (445, 443, 444, 447), (447, 444, 442, 446), (439, 437, 438, 441), (441, 438, 436, 440), (434, 442, 444, 443, 436, 438, 437, 432), (459, 451, 455, 462), (462, 455, 453, 465), (465, 453, 449, 458), (450, 454, 452, 448), (455, 451, 449, 453), (452, 467, 456, 448), (467, 466, 457, 456), (466, 465, 458, 457), (454, 464, 467, 452), (464, 463, 466, 467), (463, 462, 465, 466), (450, 461, 464, 454), (461, 460, 463, 464), (460, 459, 462, 463), (469, 470, 604, 603), (472, 468, 471, 473), (469, 468, 474, 475), (471, 470, 476, 477), (478, 472, 473, 479), (468, 472, 480, 474), (473, 471, 477, 481), (485, 476, 470, 469, 475, 482, 500, 501), (482, 475, 474, 483), (484, 477, 476, 485), (486, 487, 488, 478, 479, 489, 490, 491), (472, 478, 488, 480), (479, 473, 481, 492, 493, 494, 495, 489), (483, 474, 480, 496), (497, 481, 477, 484), (498, 499, 500, 482, 483), (501, 502, 503, 484, 485), (504, 486, 491, 505, 506, 507, 508, 509), (487, 486, 504, 510, 534, 557, 564, 536, 518, 496), (496, 480, 488, 487), (490, 489, 495, 511, 512, 513, 514, 515, 516, 492, 481, 497), (518, 498, 483, 496), (503, 519, 497, 484), (499, 498, 520, 521), (500, 499, 502, 501), (503, 502, 522, 523), (510, 504, 509, 524), (519, 537, 565, 558, 535, 517, 505, 491, 490, 497), (525, 506, 505, 517), (507, 506, 525, 526, 527, 528, 529, 530, 531), (508, 507, 531, 532), (509, 508, 532, 533, 524), (498, 518, 519, 503), (502, 499, 521, 522), (498, 503, 523, 520), (521, 520, 538, 539), (523, 522, 540, 541), (534, 510, 524, 542), (517, 535, 543, 525), (543, 544, 530, 529, 545, 546, 547, 548, 549, 550, 526, 525), (533, 532, 531, 530), (524, 533, 551, 542), (518, 536, 537, 519), (522, 521, 539, 540), (520, 523, 541, 538), (539, 538, 552, 553), (541, 540, 554, 555), (542, 556, 557, 534), (535, 558, 559, 543), (559, 560, 561, 544, 543), (533, 530, 544, 551), (562, 556, 542, 551, 563), (537, 536, 566, 567), (540, 539, 553, 554), (538, 541, 555, 552), (555, 554, 573, 569), (565, 564, 557, 556, 562, 560, 559, 558), (560, 562, 563, 561), (544, 561, 563, 551), (564, 570, 566, 536), (537, 567, 575, 565), (571, 572, 567, 566), (554, 553, 568, 573), (552, 555, 569, 574), (574, 568, 553, 552), (565, 575, 570, 564), (576, 577, 572, 571), (573, 568, 579, 580), (574, 569, 581, 582), (568, 574, 582, 579), (578, 583, 570, 575), (575, 567, 572, 578), (583, 571, 566, 570), (571, 583, 591, 576), (584, 585, 577, 576), (577, 586, 578, 572), (580, 581, 569, 573), (580, 579, 587, 588), (582, 581, 589, 590), (586, 591, 583, 578), (592, 593, 585, 584), (585, 594, 586, 577), (581, 580, 588, 589), (579, 582, 590, 587), (588, 587, 595, 596), (590, 589, 597, 598), (594, 599, 591, 586), (599, 584, 576, 591), (600, 592, 584, 599), (598, 597, 593, 592), (593, 601, 594, 585), (589, 588, 596, 597), (587, 590, 598, 595), (596, 595, 600, 601), (601, 600, 599, 594), (595, 598, 592, 600), (597, 596, 601, 593), (528, 527, 512, 511), (545, 529, 528, 511, 495, 494), (513, 512, 527, 526, 550), (546, 545, 494, 493), (550, 549, 514, 513), (493, 492, 516, 547, 546), (549, 548, 515, 514), (516, 515, 548, 547), (604, 605, 609, 608), (471, 468, 602, 605), (470, 471, 605, 604), (468, 469, 603, 602), (606, 607, 608, 609), (602, 603, 607, 606), (605, 602, 606, 609), (603, 604, 608, 607), (65, 67, 610, 611), (67, 69, 612, 610), (69, 71, 613, 612), (71, 73, 614, 613), (73, 75, 615, 614), (75, 77, 616, 615), (77, 79, 617, 616), (79, 81, 618, 617), (81, 83, 619, 618), (83, 85, 620, 619), (85, 87, 621, 620), (87, 65, 611, 621), (622, 623, 633, 632, 631, 630, 629, 628, 627, 626, 625, 624), (83, 81, 630, 631), (77, 75, 627, 628), (71, 69, 624, 625), (85, 83, 631, 632), (79, 77, 628, 629), (73, 71, 625, 626), (87, 85, 632, 633), (67, 65, 623, 622), (81, 79, 629, 630), (75, 73, 626, 627), (65, 87, 633, 623), (634, 635, 637, 636), (636, 637, 641, 640), (640, 641, 639, 638), (638, 639, 635, 634), (638, 634, 643, 645), (641, 637, 635, 639), (645, 643, 647, 649), (636, 640, 644, 642), (634, 636, 642, 643), (640, 638, 645, 644), (646, 648, 649, 647), (642, 644, 648, 646), (644, 645, 649, 648), (643, 642, 646, 647)])
me_cube_007.polygons.foreach_set('material_index', [1, 1, 1, 1, 1, 1, 1, 1, 1, 1, 1, 1, 1, 1, 1, 1, 1, 1, 1, 1, 1, 1, 1, 1, 1, 1, 1, 1, 1, 1, 1, 1, 1, 1, 1, 1, 1, 1, 1, 1, 1, 1, 1, 1, 1, 1, 1, 1, 1, 1, 1, 1, 1, 1, 1, 1, 0, 0, 0, 0, 0, 0, 0, 0, 0, 0, 0, 0, 0, 0, 0, 0, 0, 0, 0, 0, 0, 0, 0, 0, 0, 0, 0, 0, 0, 0, 0, 0, 0, 0, 0, 0, 0, 0, 0, 0, 0, 0, 0, 0, 0, 0, 0, 0, 0, 0, 0, 0, 0, 0, 0, 0, 0, 0, 0, 0, 0, 0, 0, 0, 0, 0, 0, 0, 0, 0, 0, 0, 0, 0, 0, 0, 0, 0, 0, 0, 0, 0, 0, 0, 0, 0, 0, 0, 0, 0, 0, 0, 0, 0, 0, 0, 0, 0, 0, 0, 0, 0, 0, 0, 0, 0, 0, 0, 0, 0, 0, 0, 0, 0, 0, 0, 0, 0, 0, 0, 0, 0, 0, 0, 0, 0, 0, 0, 0, 0, 0, 0, 0, 0, 0, 0, 0, 0, 0, 0, 0, 0, 0, 0, 0, 0, 0, 0, 0, 0, 0, 0, 0, 0, 0, 0, 0, 0, 0, 0, 0, 0, 0, 0, 0, 0, 0, 0, 0, 0, 0, 0, 0, 0, 0, 0, 0, 0, 0, 0, 0, 0, 0, 0, 0, 0, 0, 0, 0, 0, 0, 0, 0, 0, 0, 0, 0, 0, 0, 0, 0, 0, 0, 0, 0, 0, 0, 0, 0, 0, 0, 0, 0, 0, 0, 0, 0, 0, 0, 0, 0, 0, 0, 0, 0, 0, 0, 0, 0, 0, 0, 0, 0, 0, 0, 0, 0, 0, 0, 0, 0, 0, 0, 0, 0, 0, 0, 0, 0, 0, 0, 0, 0, 0, 0, 0, 0, 0, 0, 0, 0, 0, 0, 0, 0, 0, 0, 0, 0, 0, 0, 0, 1, 1, 1, 1, 1, 1, 1, 1, 1, 1, 1, 1, 1, 1, 1, 1, 1, 1, 1, 1, 1, 1, 1, 1, 1, 1, 1, 1, 1, 1, 1, 1, 1, 1, 1, 1, 1, 1, 1, 1, 1, 1, 1, 1, 1, 1, 1, 1, 1, 1, 1, 1, 1, 1, 1, 1, 1, 1, 1, 1, 1, 1, 1, 1, 1, 1, 1, 1, 1, 1, 1, 1, 1, 1, 1, 1, 1, 1, 1, 1, 1, 1, 1, 1, 1, 1, 1, 1, 1, 1, 1, 1, 1, 1, 1, 1, 1, 1, 1, 1, 1, 1, 1, 1, 1, 1, 1, 1, 1, 1, 1, 1, 1, 1, 1, 1, 1, 1, 1, 1, 1, 1, 1, 1, 1, 1, 2, 2, 2, 2, 2, 2, 2, 2, 2, 2, 2, 2, 2, 2, 2, 2, 2, 2, 2, 2, 2, 2, 2, 0, 0, 0, 0, 0, 0, 0, 0, 0, 0, 0, 0, 0, 0, 0, 0, 0, 0, 0, 0, 0, 0, 0, 0, 0, 0, 0, 0, 0, 0, 0, 0, 0, 0, 0, 0, 0, 0, 0, 0, 0, 0, 0, 0, 0, 0, 0, 0, 0, 0, 0, 0, 0, 0, 0, 0, 0, 0, 0, 0, 0, 0, 0, 0, 0, 0, 0, 0, 0, 0, 0, 0, 0, 0, 0, 0, 0, 0, 0, 0, 0, 0, 0, 0, 0, 0, 0, 0, 0, 0, 0, 0, 0, 0, 0, 0, 0, 0, 0, 0, 0, 0, 0, 0, 0, 0, 0, 0, 0, 0, 0, 0, 0, 0, 0, 0, 0, 0, 0, 0, 0, 0, 0, 0, 0, 0, 0, 0, 0, 0, 0, 0, 0, 0, 0, 0, 0, 0, 0, 0, 0, 0, 0, 0, 0, 0, 0, 0, 0, 0, 0])
me_cube_007.materials.append(mat_material_001)
me_cube_007.materials.append(mat_material_002)
me_cube_007.materials.append(mat_material_003)
me_cube_007.use_remesh_preserve_volume = False
me_cube_007.use_remesh_preserve_attributes = False
me_cube_007.use_mirror_vertex_groups = False
me_cube_007.update()

# ---- objects
ob_sun_001 = bpy.data.objects.new('Sun.001', light_sun_001)
ob_sun = bpy.data.objects.new('Sun', light_sun)
ob_cube_004 = bpy.data.objects.new('Cube.004', me_cube_007)

# ---- transforms, parenting, visibility, modifiers, constraints
ob_sun_001.location = (-2.475, -4.596, 4.309)
ob_sun_001.rotation_euler = (0.8347, 1.646e-16, -0.7832)
ob_sun_001.lineart.crease_threshold = 0.0
ob_sun.location = (-2.475, -4.596, 4.309)
ob_sun.rotation_euler = (0.8347, 1.646e-16, 7.297e-17)
ob_sun.lineart.crease_threshold = 0.0
ob_cube_004.location = (0.3009, -5.96e-08, 0.3393)
ob_cube_004.scale = (0.1868, 0.1394, 0.1868)
ob_cube_004.lineart.crease_threshold = 0.0

# ---- collection membership
col_collection_1.objects.link(ob_sun_001)
col_collection_1.objects.link(ob_sun)
col_collection_1.objects.link(ob_cube_004)

# ---- scene / render settings (as saved in the file)
scene.frame_start = 1; scene.frame_end = 250; scene.frame_set(1)
scene.render.engine = 'CYCLES'
scene.render.resolution_percentage = 50
scene.render.dither_intensity = 0.0
scene.cycles.use_denoising = False
scene.cycles.samples = 128
scene.cycles.sampling_pattern = 'TABULATED_SOBOL'
scene.cycles.use_adaptive_sampling = False
scene.cycles.use_light_tree = False
scene.cycles.blur_glossy = 0.0
scene.cycles.sample_clamp_indirect = 0.0
scene.view_settings.view_transform = 'Standard'
bpy.context.view_layer.update()

# ---- added for rendering (the .blend has no active camera): camera
cam_auto = bpy.data.cameras.new('AutoCamera')
cam_auto.lens = 50.0
cam_auto.sensor_width = 36.0
cam_auto.clip_end = 1000.0
ob_auto_camera = bpy.data.objects.new('AutoCamera', cam_auto)
scene.collection.objects.link(ob_auto_camera)
ob_auto_camera.location = (8.99186, -10.7313, 7.11159)
ob_auto_camera.rotation_euler = (1.09748, -7.21219e-08, 0.694738)
scene.camera = ob_auto_camera
bpy.context.view_layer.update()
